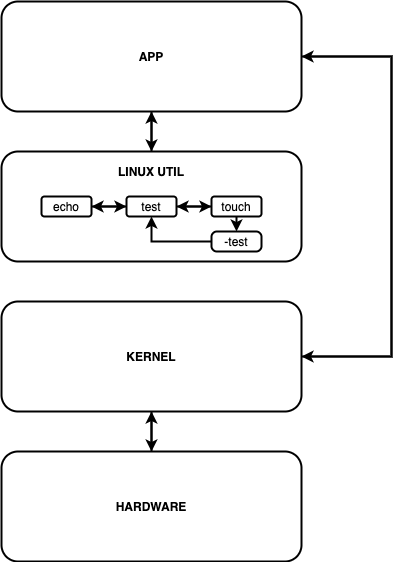

The diagram above was exported from draw.io. Its source (the exported page's mxGraphModel, read from the mxfile embedded in the PNG):
<mxGraphModel dx="751" dy="673" grid="1" gridSize="10" guides="1" tooltips="1" connect="1" arrows="1" fold="1" page="1" pageScale="1" pageWidth="850" pageHeight="1100" math="0" shadow="0">
  <root>
    <mxCell id="0" />
    <mxCell id="1" parent="0" />
    <mxCell id="Z6oHEPX4ti6JXT8PgYOo-11" style="edgeStyle=orthogonalEdgeStyle;rounded=0;orthogonalLoop=1;jettySize=auto;html=1;exitX=1;exitY=0.5;exitDx=0;exitDy=0;entryX=1;entryY=0.5;entryDx=0;entryDy=0;strokeWidth=2;" edge="1" parent="1" source="Z6oHEPX4ti6JXT8PgYOo-2" target="Z6oHEPX4ti6JXT8PgYOo-5">
      <mxGeometry relative="1" as="geometry">
        <mxPoint x="400" y="440" as="targetPoint" />
        <Array as="points">
          <mxPoint x="480" y="135" />
          <mxPoint x="480" y="435" />
        </Array>
      </mxGeometry>
    </mxCell>
    <mxCell id="Z6oHEPX4ti6JXT8PgYOo-15" style="edgeStyle=orthogonalEdgeStyle;rounded=0;orthogonalLoop=1;jettySize=auto;html=1;exitX=0.5;exitY=1;exitDx=0;exitDy=0;strokeWidth=2;" edge="1" parent="1" source="Z6oHEPX4ti6JXT8PgYOo-2">
      <mxGeometry relative="1" as="geometry">
        <mxPoint x="240" y="230" as="targetPoint" />
      </mxGeometry>
    </mxCell>
    <mxCell id="Z6oHEPX4ti6JXT8PgYOo-2" value="&lt;b&gt;APP&lt;/b&gt;" style="rounded=1;whiteSpace=wrap;html=1;strokeWidth=2;" vertex="1" parent="1">
      <mxGeometry x="90" y="80" width="300" height="110" as="geometry" />
    </mxCell>
    <mxCell id="Z6oHEPX4ti6JXT8PgYOo-14" value="" style="edgeStyle=orthogonalEdgeStyle;rounded=0;orthogonalLoop=1;jettySize=auto;html=1;strokeWidth=2;" edge="1" parent="1" source="Z6oHEPX4ti6JXT8PgYOo-3" target="Z6oHEPX4ti6JXT8PgYOo-2">
      <mxGeometry relative="1" as="geometry" />
    </mxCell>
    <mxCell id="Z6oHEPX4ti6JXT8PgYOo-3" value="&lt;b&gt;LINUX UTIL&lt;br&gt;&lt;br&gt;&lt;br&gt;&lt;br&gt;&lt;br&gt;&lt;br&gt;&lt;/b&gt;" style="rounded=1;whiteSpace=wrap;html=1;strokeWidth=2;" vertex="1" parent="1">
      <mxGeometry x="90" y="230" width="300" height="110" as="geometry" />
    </mxCell>
    <mxCell id="Z6oHEPX4ti6JXT8PgYOo-13" style="edgeStyle=orthogonalEdgeStyle;rounded=0;orthogonalLoop=1;jettySize=auto;html=1;exitX=0.5;exitY=0;exitDx=0;exitDy=0;entryX=0.5;entryY=1;entryDx=0;entryDy=0;strokeWidth=2;" edge="1" parent="1" source="Z6oHEPX4ti6JXT8PgYOo-4" target="Z6oHEPX4ti6JXT8PgYOo-5">
      <mxGeometry relative="1" as="geometry" />
    </mxCell>
    <mxCell id="Z6oHEPX4ti6JXT8PgYOo-4" value="&lt;b&gt;HARDWARE&lt;/b&gt;" style="rounded=1;whiteSpace=wrap;html=1;strokeWidth=2;" vertex="1" parent="1">
      <mxGeometry x="90" y="530" width="300" height="110" as="geometry" />
    </mxCell>
    <mxCell id="Z6oHEPX4ti6JXT8PgYOo-10" style="edgeStyle=orthogonalEdgeStyle;rounded=0;orthogonalLoop=1;jettySize=auto;html=1;exitX=1;exitY=0.5;exitDx=0;exitDy=0;entryX=1;entryY=0.5;entryDx=0;entryDy=0;strokeWidth=2;" edge="1" parent="1" source="Z6oHEPX4ti6JXT8PgYOo-5" target="Z6oHEPX4ti6JXT8PgYOo-2">
      <mxGeometry relative="1" as="geometry">
        <Array as="points">
          <mxPoint x="480" y="435" />
          <mxPoint x="480" y="135" />
        </Array>
      </mxGeometry>
    </mxCell>
    <mxCell id="Z6oHEPX4ti6JXT8PgYOo-12" value="" style="edgeStyle=orthogonalEdgeStyle;rounded=0;orthogonalLoop=1;jettySize=auto;html=1;strokeWidth=2;" edge="1" parent="1" source="Z6oHEPX4ti6JXT8PgYOo-5" target="Z6oHEPX4ti6JXT8PgYOo-4">
      <mxGeometry relative="1" as="geometry" />
    </mxCell>
    <mxCell id="Z6oHEPX4ti6JXT8PgYOo-5" value="&lt;b&gt;KERNEL&lt;/b&gt;" style="rounded=1;whiteSpace=wrap;html=1;strokeWidth=2;" vertex="1" parent="1">
      <mxGeometry x="90" y="380" width="300" height="110" as="geometry" />
    </mxCell>
    <mxCell id="Z6oHEPX4ti6JXT8PgYOo-6" style="edgeStyle=orthogonalEdgeStyle;rounded=0;orthogonalLoop=1;jettySize=auto;html=1;exitX=0.5;exitY=1;exitDx=0;exitDy=0;strokeWidth=2;" edge="1" parent="1" source="Z6oHEPX4ti6JXT8PgYOo-3" target="Z6oHEPX4ti6JXT8PgYOo-3">
      <mxGeometry relative="1" as="geometry" />
    </mxCell>
    <mxCell id="Z6oHEPX4ti6JXT8PgYOo-20" style="edgeStyle=orthogonalEdgeStyle;rounded=0;orthogonalLoop=1;jettySize=auto;html=1;exitX=1;exitY=0.5;exitDx=0;exitDy=0;entryX=0;entryY=0.5;entryDx=0;entryDy=0;strokeWidth=2;" edge="1" parent="1" source="Z6oHEPX4ti6JXT8PgYOo-16" target="Z6oHEPX4ti6JXT8PgYOo-17">
      <mxGeometry relative="1" as="geometry" />
    </mxCell>
    <mxCell id="Z6oHEPX4ti6JXT8PgYOo-36" style="edgeStyle=orthogonalEdgeStyle;rounded=0;orthogonalLoop=1;jettySize=auto;html=1;exitX=0;exitY=0.5;exitDx=0;exitDy=0;entryX=1;entryY=0.5;entryDx=0;entryDy=0;strokeWidth=2;" edge="1" parent="1" source="Z6oHEPX4ti6JXT8PgYOo-16" target="Z6oHEPX4ti6JXT8PgYOo-26">
      <mxGeometry relative="1" as="geometry" />
    </mxCell>
    <mxCell id="Z6oHEPX4ti6JXT8PgYOo-16" value="test" style="rounded=1;whiteSpace=wrap;html=1;strokeWidth=2;" vertex="1" parent="1">
      <mxGeometry x="215" y="275" width="50" height="20" as="geometry" />
    </mxCell>
    <mxCell id="Z6oHEPX4ti6JXT8PgYOo-21" style="edgeStyle=orthogonalEdgeStyle;rounded=0;orthogonalLoop=1;jettySize=auto;html=1;exitX=0;exitY=0.5;exitDx=0;exitDy=0;entryX=1;entryY=0.5;entryDx=0;entryDy=0;strokeWidth=2;" edge="1" parent="1" source="Z6oHEPX4ti6JXT8PgYOo-17" target="Z6oHEPX4ti6JXT8PgYOo-16">
      <mxGeometry relative="1" as="geometry" />
    </mxCell>
    <mxCell id="Z6oHEPX4ti6JXT8PgYOo-22" style="edgeStyle=orthogonalEdgeStyle;rounded=0;orthogonalLoop=1;jettySize=auto;html=1;exitX=0.5;exitY=1;exitDx=0;exitDy=0;entryX=0.5;entryY=0;entryDx=0;entryDy=0;strokeWidth=2;" edge="1" parent="1" source="Z6oHEPX4ti6JXT8PgYOo-17" target="Z6oHEPX4ti6JXT8PgYOo-18">
      <mxGeometry relative="1" as="geometry" />
    </mxCell>
    <mxCell id="Z6oHEPX4ti6JXT8PgYOo-17" value="touch" style="rounded=1;whiteSpace=wrap;html=1;strokeWidth=2;" vertex="1" parent="1">
      <mxGeometry x="300" y="275" width="50" height="20" as="geometry" />
    </mxCell>
    <mxCell id="Z6oHEPX4ti6JXT8PgYOo-25" value="" style="edgeStyle=orthogonalEdgeStyle;rounded=0;orthogonalLoop=1;jettySize=auto;html=1;strokeWidth=2;" edge="1" parent="1" source="Z6oHEPX4ti6JXT8PgYOo-18" target="Z6oHEPX4ti6JXT8PgYOo-16">
      <mxGeometry relative="1" as="geometry" />
    </mxCell>
    <mxCell id="Z6oHEPX4ti6JXT8PgYOo-18" value="-test" style="rounded=1;whiteSpace=wrap;html=1;strokeWidth=2;arcSize=27;" vertex="1" parent="1">
      <mxGeometry x="300" y="310" width="50" height="20" as="geometry" />
    </mxCell>
    <mxCell id="Z6oHEPX4ti6JXT8PgYOo-35" style="edgeStyle=orthogonalEdgeStyle;rounded=0;orthogonalLoop=1;jettySize=auto;html=1;exitX=1;exitY=0.5;exitDx=0;exitDy=0;entryX=0;entryY=0.5;entryDx=0;entryDy=0;strokeWidth=2;" edge="1" parent="1" source="Z6oHEPX4ti6JXT8PgYOo-26" target="Z6oHEPX4ti6JXT8PgYOo-16">
      <mxGeometry relative="1" as="geometry" />
    </mxCell>
    <mxCell id="Z6oHEPX4ti6JXT8PgYOo-26" value="echo" style="rounded=1;whiteSpace=wrap;html=1;strokeWidth=2;" vertex="1" parent="1">
      <mxGeometry x="130" y="275" width="50" height="20" as="geometry" />
    </mxCell>
  </root>
</mxGraphModel>